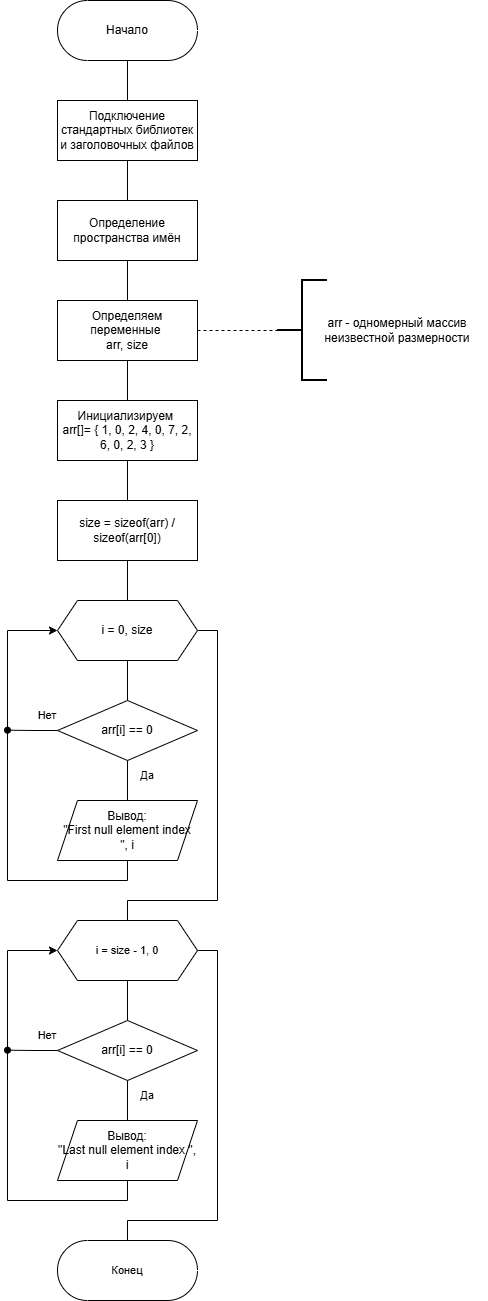

The diagram above was exported from draw.io. Its source (the exported page's mxGraphModel, read from the mxfile embedded in the PNG):
<mxGraphModel dx="511" dy="823" grid="1" gridSize="10" guides="1" tooltips="1" connect="1" arrows="1" fold="1" page="1" pageScale="1" pageWidth="827" pageHeight="1169" math="0" shadow="0">
  <root>
    <mxCell id="0" />
    <mxCell id="1" parent="0" />
    <mxCell id="ZaCGbL_hqVFKzVVZJ0HM-21" value="" style="edgeStyle=orthogonalEdgeStyle;shape=connector;rounded=0;orthogonalLoop=1;jettySize=auto;html=1;strokeColor=default;align=center;verticalAlign=middle;fontFamily=Helvetica;fontSize=11;fontColor=default;labelBackgroundColor=default;endArrow=none;endFill=0;" parent="1" source="ZaCGbL_hqVFKzVVZJ0HM-1" target="ZaCGbL_hqVFKzVVZJ0HM-2" edge="1">
      <mxGeometry relative="1" as="geometry" />
    </mxCell>
    <mxCell id="ZaCGbL_hqVFKzVVZJ0HM-1" value="Начало" style="html=1;dashed=0;whiteSpace=wrap;shape=mxgraph.dfd.start" parent="1" vertex="1">
      <mxGeometry x="120" y="80" width="140" height="60" as="geometry" />
    </mxCell>
    <mxCell id="ZaCGbL_hqVFKzVVZJ0HM-20" value="" style="edgeStyle=orthogonalEdgeStyle;shape=connector;rounded=0;orthogonalLoop=1;jettySize=auto;html=1;strokeColor=default;align=center;verticalAlign=middle;fontFamily=Helvetica;fontSize=11;fontColor=default;labelBackgroundColor=default;endArrow=none;endFill=0;" parent="1" source="ZaCGbL_hqVFKzVVZJ0HM-2" target="ZaCGbL_hqVFKzVVZJ0HM-3" edge="1">
      <mxGeometry relative="1" as="geometry" />
    </mxCell>
    <mxCell id="ZaCGbL_hqVFKzVVZJ0HM-2" value="Подключение стандартных библиотек и заголовочных файлов" style="whiteSpace=wrap;html=1;" parent="1" vertex="1">
      <mxGeometry x="120" y="180" width="140" height="60" as="geometry" />
    </mxCell>
    <mxCell id="ZaCGbL_hqVFKzVVZJ0HM-19" value="" style="edgeStyle=orthogonalEdgeStyle;shape=connector;rounded=0;orthogonalLoop=1;jettySize=auto;html=1;strokeColor=default;align=center;verticalAlign=middle;fontFamily=Helvetica;fontSize=11;fontColor=default;labelBackgroundColor=default;endArrow=none;endFill=0;" parent="1" source="ZaCGbL_hqVFKzVVZJ0HM-3" target="ZaCGbL_hqVFKzVVZJ0HM-4" edge="1">
      <mxGeometry relative="1" as="geometry" />
    </mxCell>
    <mxCell id="ZaCGbL_hqVFKzVVZJ0HM-3" value="Определение пространства имён" style="whiteSpace=wrap;html=1;" parent="1" vertex="1">
      <mxGeometry x="120" y="280" width="140" height="60" as="geometry" />
    </mxCell>
    <mxCell id="ZaCGbL_hqVFKzVVZJ0HM-17" value="" style="edgeStyle=orthogonalEdgeStyle;shape=connector;rounded=0;orthogonalLoop=1;jettySize=auto;html=1;strokeColor=default;align=center;verticalAlign=middle;fontFamily=Helvetica;fontSize=11;fontColor=default;labelBackgroundColor=default;endArrow=none;endFill=0;" parent="1" source="ZaCGbL_hqVFKzVVZJ0HM-4" target="ZaCGbL_hqVFKzVVZJ0HM-5" edge="1">
      <mxGeometry relative="1" as="geometry" />
    </mxCell>
    <mxCell id="ZaCGbL_hqVFKzVVZJ0HM-4" value="Определяем переменные&amp;nbsp;&lt;div&gt;arr, size&lt;/div&gt;" style="whiteSpace=wrap;html=1;rounded=0;" parent="1" vertex="1">
      <mxGeometry x="120" y="380" width="140" height="60" as="geometry" />
    </mxCell>
    <mxCell id="ZaCGbL_hqVFKzVVZJ0HM-18" value="" style="edgeStyle=orthogonalEdgeStyle;shape=connector;rounded=0;orthogonalLoop=1;jettySize=auto;html=1;strokeColor=default;align=center;verticalAlign=middle;fontFamily=Helvetica;fontSize=11;fontColor=default;labelBackgroundColor=default;endArrow=none;endFill=0;" parent="1" source="ZaCGbL_hqVFKzVVZJ0HM-5" target="ZaCGbL_hqVFKzVVZJ0HM-11" edge="1">
      <mxGeometry relative="1" as="geometry" />
    </mxCell>
    <mxCell id="ZaCGbL_hqVFKzVVZJ0HM-5" value="Инициализируем&amp;nbsp;&lt;div&gt;arr[]= {&amp;nbsp;1, 0, 2, 4, 0, 7, 2, 6, 0, 2, 3 }&lt;/div&gt;" style="whiteSpace=wrap;html=1;rounded=0;" parent="1" vertex="1">
      <mxGeometry x="120" y="480" width="140" height="60" as="geometry" />
    </mxCell>
    <mxCell id="ZaCGbL_hqVFKzVVZJ0HM-6" value="" style="edgeStyle=orthogonalEdgeStyle;orthogonalLoop=1;jettySize=auto;html=1;shape=filledEdge;dashed=1;endArrow=none;endFill=0;rounded=0;" parent="1" target="ZaCGbL_hqVFKzVVZJ0HM-7" edge="1">
      <mxGeometry relative="1" as="geometry">
        <mxPoint x="260" y="410" as="sourcePoint" />
      </mxGeometry>
    </mxCell>
    <mxCell id="ZaCGbL_hqVFKzVVZJ0HM-7" value="" style="strokeWidth=2;html=1;shape=mxgraph.flowchart.annotation_2;align=left;labelPosition=right;pointerEvents=1;" parent="1" vertex="1">
      <mxGeometry x="340" y="360" width="50" height="100" as="geometry" />
    </mxCell>
    <mxCell id="ZaCGbL_hqVFKzVVZJ0HM-9" value="arr - одномерный массив неизвестной размерности" style="text;html=1;whiteSpace=wrap;strokeColor=none;fillColor=none;align=center;verticalAlign=middle;rounded=0;" parent="1" vertex="1">
      <mxGeometry x="370" y="370" width="180" height="80" as="geometry" />
    </mxCell>
    <mxCell id="ZaCGbL_hqVFKzVVZJ0HM-15" value="" style="edgeStyle=orthogonalEdgeStyle;shape=connector;rounded=0;orthogonalLoop=1;jettySize=auto;html=1;strokeColor=default;align=center;verticalAlign=middle;fontFamily=Helvetica;fontSize=11;fontColor=default;labelBackgroundColor=default;endArrow=none;endFill=0;" parent="1" source="ZaCGbL_hqVFKzVVZJ0HM-10" target="ZaCGbL_hqVFKzVVZJ0HM-13" edge="1">
      <mxGeometry relative="1" as="geometry" />
    </mxCell>
    <mxCell id="ZaCGbL_hqVFKzVVZJ0HM-27" style="edgeStyle=orthogonalEdgeStyle;shape=connector;rounded=0;orthogonalLoop=1;jettySize=auto;html=1;exitX=1;exitY=0.5;exitDx=0;exitDy=0;entryX=0.5;entryY=0;entryDx=0;entryDy=0;strokeColor=default;align=center;verticalAlign=middle;fontFamily=Helvetica;fontSize=11;fontColor=default;labelBackgroundColor=default;endArrow=none;endFill=0;" parent="1" source="ZaCGbL_hqVFKzVVZJ0HM-10" target="ZaCGbL_hqVFKzVVZJ0HM-26" edge="1">
      <mxGeometry relative="1" as="geometry">
        <Array as="points">
          <mxPoint x="280" y="710" />
          <mxPoint x="280" y="980" />
          <mxPoint x="190" y="980" />
        </Array>
      </mxGeometry>
    </mxCell>
    <mxCell id="ZaCGbL_hqVFKzVVZJ0HM-10" value="i = 0, size" style="shape=hexagon;perimeter=hexagonPerimeter2;whiteSpace=wrap;html=1;fixedSize=1;" parent="1" vertex="1">
      <mxGeometry x="120" y="680" width="140" height="60" as="geometry" />
    </mxCell>
    <mxCell id="ZaCGbL_hqVFKzVVZJ0HM-16" value="" style="edgeStyle=orthogonalEdgeStyle;shape=connector;rounded=0;orthogonalLoop=1;jettySize=auto;html=1;strokeColor=default;align=center;verticalAlign=middle;fontFamily=Helvetica;fontSize=11;fontColor=default;labelBackgroundColor=default;endArrow=none;endFill=0;" parent="1" source="ZaCGbL_hqVFKzVVZJ0HM-11" target="ZaCGbL_hqVFKzVVZJ0HM-10" edge="1">
      <mxGeometry relative="1" as="geometry" />
    </mxCell>
    <mxCell id="ZaCGbL_hqVFKzVVZJ0HM-11" value="size = sizeof(arr) / sizeof(arr[0])" style="whiteSpace=wrap;html=1;rounded=0;" parent="1" vertex="1">
      <mxGeometry x="120" y="580" width="140" height="60" as="geometry" />
    </mxCell>
    <mxCell id="ZaCGbL_hqVFKzVVZJ0HM-23" style="edgeStyle=orthogonalEdgeStyle;shape=connector;rounded=0;orthogonalLoop=1;jettySize=auto;html=1;exitX=0.5;exitY=1;exitDx=0;exitDy=0;entryX=0;entryY=0.5;entryDx=0;entryDy=0;strokeColor=default;align=center;verticalAlign=middle;fontFamily=Helvetica;fontSize=11;fontColor=default;labelBackgroundColor=default;endArrow=classic;endFill=1;" parent="1" source="ZaCGbL_hqVFKzVVZJ0HM-12" target="ZaCGbL_hqVFKzVVZJ0HM-10" edge="1">
      <mxGeometry relative="1" as="geometry">
        <Array as="points">
          <mxPoint x="190" y="960" />
          <mxPoint x="70" y="960" />
          <mxPoint x="70" y="710" />
        </Array>
      </mxGeometry>
    </mxCell>
    <mxCell id="ZaCGbL_hqVFKzVVZJ0HM-12" value="Вывод:&lt;div&gt;&quot;First null element index &quot;, i&lt;/div&gt;" style="shape=parallelogram;perimeter=parallelogramPerimeter;whiteSpace=wrap;html=1;fixedSize=1;rounded=0;" parent="1" vertex="1">
      <mxGeometry x="120" y="880" width="140" height="60" as="geometry" />
    </mxCell>
    <mxCell id="ZaCGbL_hqVFKzVVZJ0HM-14" value="" style="edgeStyle=orthogonalEdgeStyle;rounded=0;orthogonalLoop=1;jettySize=auto;html=1;endArrow=none;endFill=0;" parent="1" source="ZaCGbL_hqVFKzVVZJ0HM-13" target="ZaCGbL_hqVFKzVVZJ0HM-12" edge="1">
      <mxGeometry relative="1" as="geometry" />
    </mxCell>
    <mxCell id="ZaCGbL_hqVFKzVVZJ0HM-24" style="edgeStyle=orthogonalEdgeStyle;shape=connector;rounded=0;orthogonalLoop=1;jettySize=auto;html=1;exitX=0;exitY=0.5;exitDx=0;exitDy=0;strokeColor=default;align=center;verticalAlign=middle;fontFamily=Helvetica;fontSize=11;fontColor=default;labelBackgroundColor=default;endArrow=oval;endFill=1;" parent="1" source="ZaCGbL_hqVFKzVVZJ0HM-13" edge="1">
      <mxGeometry relative="1" as="geometry">
        <mxPoint x="70" y="809.6666666666667" as="targetPoint" />
      </mxGeometry>
    </mxCell>
    <mxCell id="ZaCGbL_hqVFKzVVZJ0HM-13" value="arr[i] == 0" style="rhombus;whiteSpace=wrap;html=1;" parent="1" vertex="1">
      <mxGeometry x="120" y="779.9999999999998" width="140" height="60" as="geometry" />
    </mxCell>
    <mxCell id="ZaCGbL_hqVFKzVVZJ0HM-22" value="Да" style="text;html=1;whiteSpace=wrap;strokeColor=none;fillColor=none;align=center;verticalAlign=middle;rounded=0;fontFamily=Helvetica;fontSize=11;fontColor=default;labelBackgroundColor=default;" parent="1" vertex="1">
      <mxGeometry x="180" y="840" width="60" height="30" as="geometry" />
    </mxCell>
    <mxCell id="ZaCGbL_hqVFKzVVZJ0HM-25" value="Нет" style="text;html=1;whiteSpace=wrap;strokeColor=none;fillColor=none;align=center;verticalAlign=middle;rounded=0;fontFamily=Helvetica;fontSize=11;fontColor=default;labelBackgroundColor=default;" parent="1" vertex="1">
      <mxGeometry x="80" y="780" width="60" height="30" as="geometry" />
    </mxCell>
    <mxCell id="ZaCGbL_hqVFKzVVZJ0HM-35" style="edgeStyle=orthogonalEdgeStyle;shape=connector;rounded=0;orthogonalLoop=1;jettySize=auto;html=1;exitX=0.5;exitY=1;exitDx=0;exitDy=0;entryX=0.5;entryY=0;entryDx=0;entryDy=0;strokeColor=default;align=center;verticalAlign=middle;fontFamily=Helvetica;fontSize=11;fontColor=default;labelBackgroundColor=default;endArrow=none;endFill=0;" parent="1" source="ZaCGbL_hqVFKzVVZJ0HM-26" target="ZaCGbL_hqVFKzVVZJ0HM-31" edge="1">
      <mxGeometry relative="1" as="geometry" />
    </mxCell>
    <mxCell id="ZaCGbL_hqVFKzVVZJ0HM-26" value="i = size - 1, 0" style="shape=hexagon;perimeter=hexagonPerimeter2;whiteSpace=wrap;html=1;fixedSize=1;fontFamily=Helvetica;fontSize=11;fontColor=default;labelBackgroundColor=default;" parent="1" vertex="1">
      <mxGeometry x="120" y="1000" width="140" height="60" as="geometry" />
    </mxCell>
    <mxCell id="ZaCGbL_hqVFKzVVZJ0HM-37" style="edgeStyle=orthogonalEdgeStyle;shape=connector;rounded=0;orthogonalLoop=1;jettySize=auto;html=1;exitX=0.5;exitY=1;exitDx=0;exitDy=0;entryX=0;entryY=0.5;entryDx=0;entryDy=0;strokeColor=default;align=center;verticalAlign=middle;fontFamily=Helvetica;fontSize=11;fontColor=default;labelBackgroundColor=default;endArrow=classic;endFill=1;" parent="1" source="ZaCGbL_hqVFKzVVZJ0HM-28" target="ZaCGbL_hqVFKzVVZJ0HM-26" edge="1">
      <mxGeometry relative="1" as="geometry">
        <Array as="points">
          <mxPoint x="190" y="1280" />
          <mxPoint x="70" y="1280" />
          <mxPoint x="70" y="1030" />
        </Array>
      </mxGeometry>
    </mxCell>
    <mxCell id="ZaCGbL_hqVFKzVVZJ0HM-28" value="Вывод:&lt;div&gt;&quot;Last null element index &quot;, i&lt;/div&gt;" style="shape=parallelogram;perimeter=parallelogramPerimeter;whiteSpace=wrap;html=1;fixedSize=1;rounded=0;" parent="1" vertex="1">
      <mxGeometry x="120" y="1200.0000000000002" width="140" height="60" as="geometry" />
    </mxCell>
    <mxCell id="ZaCGbL_hqVFKzVVZJ0HM-29" value="" style="edgeStyle=orthogonalEdgeStyle;rounded=0;orthogonalLoop=1;jettySize=auto;html=1;endArrow=none;endFill=0;" parent="1" source="ZaCGbL_hqVFKzVVZJ0HM-31" target="ZaCGbL_hqVFKzVVZJ0HM-28" edge="1">
      <mxGeometry relative="1" as="geometry" />
    </mxCell>
    <mxCell id="ZaCGbL_hqVFKzVVZJ0HM-30" style="edgeStyle=orthogonalEdgeStyle;shape=connector;rounded=0;orthogonalLoop=1;jettySize=auto;html=1;exitX=0;exitY=0.5;exitDx=0;exitDy=0;strokeColor=default;align=center;verticalAlign=middle;fontFamily=Helvetica;fontSize=11;fontColor=default;labelBackgroundColor=default;endArrow=oval;endFill=1;" parent="1" source="ZaCGbL_hqVFKzVVZJ0HM-31" edge="1">
      <mxGeometry relative="1" as="geometry">
        <mxPoint x="70" y="1129.666666666667" as="targetPoint" />
      </mxGeometry>
    </mxCell>
    <mxCell id="ZaCGbL_hqVFKzVVZJ0HM-31" value="arr[i] == 0" style="rhombus;whiteSpace=wrap;html=1;" parent="1" vertex="1">
      <mxGeometry x="120" y="1100" width="140" height="60" as="geometry" />
    </mxCell>
    <mxCell id="ZaCGbL_hqVFKzVVZJ0HM-32" value="Да" style="text;html=1;whiteSpace=wrap;strokeColor=none;fillColor=none;align=center;verticalAlign=middle;rounded=0;fontFamily=Helvetica;fontSize=11;fontColor=default;labelBackgroundColor=default;" parent="1" vertex="1">
      <mxGeometry x="180" y="1160.0000000000002" width="60" height="30" as="geometry" />
    </mxCell>
    <mxCell id="ZaCGbL_hqVFKzVVZJ0HM-33" value="Нет" style="text;html=1;whiteSpace=wrap;strokeColor=none;fillColor=none;align=center;verticalAlign=middle;rounded=0;fontFamily=Helvetica;fontSize=11;fontColor=default;labelBackgroundColor=default;" parent="1" vertex="1">
      <mxGeometry x="80" y="1100.0000000000002" width="60" height="30" as="geometry" />
    </mxCell>
    <mxCell id="ZaCGbL_hqVFKzVVZJ0HM-38" value="Конец" style="html=1;dashed=0;whiteSpace=wrap;shape=mxgraph.dfd.start;fontFamily=Helvetica;fontSize=11;fontColor=default;labelBackgroundColor=default;" parent="1" vertex="1">
      <mxGeometry x="120" y="1320" width="140" height="60" as="geometry" />
    </mxCell>
    <mxCell id="ZaCGbL_hqVFKzVVZJ0HM-39" style="edgeStyle=orthogonalEdgeStyle;shape=connector;rounded=0;orthogonalLoop=1;jettySize=auto;html=1;exitX=1;exitY=0.5;exitDx=0;exitDy=0;entryX=0.5;entryY=0.5;entryDx=0;entryDy=-30;entryPerimeter=0;strokeColor=default;align=center;verticalAlign=middle;fontFamily=Helvetica;fontSize=11;fontColor=default;labelBackgroundColor=default;endArrow=none;endFill=0;" parent="1" source="ZaCGbL_hqVFKzVVZJ0HM-26" target="ZaCGbL_hqVFKzVVZJ0HM-38" edge="1">
      <mxGeometry relative="1" as="geometry">
        <Array as="points">
          <mxPoint x="280" y="1030" />
          <mxPoint x="280" y="1300" />
          <mxPoint x="190" y="1300" />
        </Array>
      </mxGeometry>
    </mxCell>
  </root>
</mxGraphModel>